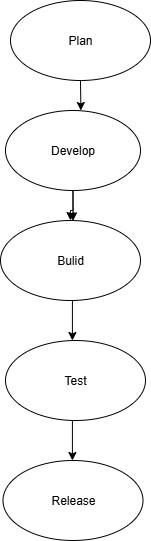

The diagram above was exported from draw.io. Its source (the exported page's mxGraphModel, read from the mxfile embedded in the PNG):
<mxGraphModel dx="1205" dy="640" grid="1" gridSize="10" guides="1" tooltips="1" connect="1" arrows="1" fold="1" page="1" pageScale="1" pageWidth="850" pageHeight="1100" math="0" shadow="0">
  <root>
    <mxCell id="0" />
    <mxCell id="1" parent="0" />
    <mxCell id="N8f8NJHInwtAZY9GgQGl-2" value="Plan" style="ellipse;whiteSpace=wrap;html=1;" vertex="1" parent="1">
      <mxGeometry x="370" y="140" width="140" height="80" as="geometry" />
    </mxCell>
    <mxCell id="N8f8NJHInwtAZY9GgQGl-30" value="" style="edgeStyle=orthogonalEdgeStyle;rounded=0;orthogonalLoop=1;jettySize=auto;html=1;" edge="1" parent="1" source="N8f8NJHInwtAZY9GgQGl-3" target="N8f8NJHInwtAZY9GgQGl-4">
      <mxGeometry relative="1" as="geometry" />
    </mxCell>
    <mxCell id="N8f8NJHInwtAZY9GgQGl-3" value="Develop" style="ellipse;whiteSpace=wrap;html=1;" vertex="1" parent="1">
      <mxGeometry x="365" y="250" width="135" height="80" as="geometry" />
    </mxCell>
    <mxCell id="N8f8NJHInwtAZY9GgQGl-4" value="Bulid" style="ellipse;whiteSpace=wrap;html=1;" vertex="1" parent="1">
      <mxGeometry x="360" y="360" width="140" height="80" as="geometry" />
    </mxCell>
    <mxCell id="N8f8NJHInwtAZY9GgQGl-5" value="Test" style="ellipse;whiteSpace=wrap;html=1;" vertex="1" parent="1">
      <mxGeometry x="365" y="480" width="140" height="80" as="geometry" />
    </mxCell>
    <mxCell id="N8f8NJHInwtAZY9GgQGl-7" value="Release" style="ellipse;whiteSpace=wrap;html=1;" vertex="1" parent="1">
      <mxGeometry x="362.5" y="600" width="140" height="80" as="geometry" />
    </mxCell>
    <mxCell id="N8f8NJHInwtAZY9GgQGl-24" value="" style="endArrow=classic;html=1;rounded=0;entryX=0.518;entryY=0.004;entryDx=0;entryDy=0;entryPerimeter=0;" edge="1" parent="1">
      <mxGeometry width="50" height="50" relative="1" as="geometry">
        <mxPoint x="440" y="220" as="sourcePoint" />
        <mxPoint x="440.40999999999997" y="250" as="targetPoint" />
        <Array as="points" />
      </mxGeometry>
    </mxCell>
    <mxCell id="N8f8NJHInwtAZY9GgQGl-31" value="" style="endArrow=classic;html=1;rounded=0;exitX=0.5;exitY=1;exitDx=0;exitDy=0;" edge="1" parent="1">
      <mxGeometry width="50" height="50" relative="1" as="geometry">
        <mxPoint x="431.90999999999997" y="440" as="sourcePoint" />
        <mxPoint x="431.90999999999997" y="480" as="targetPoint" />
        <Array as="points" />
      </mxGeometry>
    </mxCell>
    <mxCell id="N8f8NJHInwtAZY9GgQGl-13" value="" style="endArrow=classic;html=1;rounded=0;exitX=0.5;exitY=1;exitDx=0;exitDy=0;entryX=0.518;entryY=0.004;entryDx=0;entryDy=0;entryPerimeter=0;" edge="1" parent="1" source="N8f8NJHInwtAZY9GgQGl-3" target="N8f8NJHInwtAZY9GgQGl-4">
      <mxGeometry width="50" height="50" relative="1" as="geometry">
        <mxPoint x="434" y="340" as="sourcePoint" />
        <mxPoint x="434" y="350" as="targetPoint" />
        <Array as="points" />
      </mxGeometry>
    </mxCell>
    <mxCell id="N8f8NJHInwtAZY9GgQGl-37" value="" style="endArrow=classic;html=1;rounded=0;" edge="1" parent="1">
      <mxGeometry width="50" height="50" relative="1" as="geometry">
        <mxPoint x="431.90999999999997" y="560" as="sourcePoint" />
        <mxPoint x="431.90999999999997" y="600" as="targetPoint" />
        <Array as="points" />
      </mxGeometry>
    </mxCell>
  </root>
</mxGraphModel>